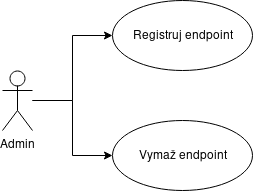

The diagram above was exported from draw.io. Its source (the exported page's mxGraphModel, read from the mxfile embedded in the PNG):
<mxGraphModel dx="1394" dy="734" grid="1" gridSize="10" guides="1" tooltips="1" connect="1" arrows="1" fold="1" page="1" pageScale="1" pageWidth="850" pageHeight="1100" math="0" shadow="0">
  <root>
    <mxCell id="0" />
    <mxCell id="1" parent="0" />
    <mxCell id="jBukCKG5TlkTb1lv07Vb-15" value="" style="edgeStyle=orthogonalEdgeStyle;rounded=0;orthogonalLoop=1;jettySize=auto;html=1;entryX=0;entryY=0.5;entryDx=0;entryDy=0;" edge="1" parent="1" source="jBukCKG5TlkTb1lv07Vb-9" target="jBukCKG5TlkTb1lv07Vb-10">
      <mxGeometry relative="1" as="geometry">
        <mxPoint x="190" y="140" as="targetPoint" />
      </mxGeometry>
    </mxCell>
    <mxCell id="jBukCKG5TlkTb1lv07Vb-9" value="Admin" style="shape=umlActor;verticalLabelPosition=bottom;labelBackgroundColor=#ffffff;verticalAlign=top;html=1;" vertex="1" parent="1">
      <mxGeometry x="80" y="110" width="30" height="60" as="geometry" />
    </mxCell>
    <mxCell id="jBukCKG5TlkTb1lv07Vb-10" value="Registruj endpoint" style="ellipse;whiteSpace=wrap;html=1;" vertex="1" parent="1">
      <mxGeometry x="190" y="40" width="140" height="70" as="geometry" />
    </mxCell>
    <mxCell id="jBukCKG5TlkTb1lv07Vb-12" value="Vymaž endpoint" style="ellipse;whiteSpace=wrap;html=1;" vertex="1" parent="1">
      <mxGeometry x="190" y="160" width="140" height="70" as="geometry" />
    </mxCell>
    <mxCell id="jBukCKG5TlkTb1lv07Vb-16" value="" style="edgeStyle=orthogonalEdgeStyle;rounded=0;orthogonalLoop=1;jettySize=auto;html=1;entryX=0;entryY=0.5;entryDx=0;entryDy=0;" edge="1" parent="1" target="jBukCKG5TlkTb1lv07Vb-12">
      <mxGeometry relative="1" as="geometry">
        <mxPoint x="110" y="140" as="sourcePoint" />
        <mxPoint x="200" y="85" as="targetPoint" />
      </mxGeometry>
    </mxCell>
  </root>
</mxGraphModel>